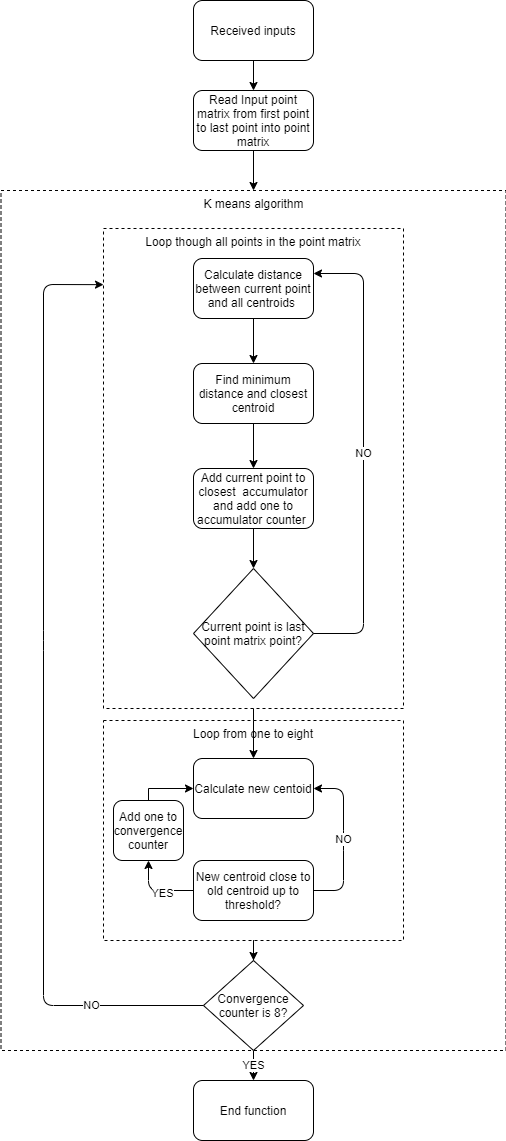

The diagram above was exported from draw.io. Its source (the exported page's mxGraphModel, read from the mxfile embedded in the PNG):
<mxGraphModel dx="868" dy="482" grid="1" gridSize="10" guides="1" tooltips="1" connect="1" arrows="1" fold="1" page="1" pageScale="1" pageWidth="850" pageHeight="1100" math="0" shadow="0">
  <root>
    <mxCell id="0" />
    <mxCell id="1" parent="0" />
    <mxCell id="wsw6rOgv7Tfm7qwmue60-6" value="K means algorithm" style="rounded=0;whiteSpace=wrap;html=1;fillColor=none;dashed=1;verticalAlign=top;" parent="1" vertex="1">
      <mxGeometry x="37.5" y="200" width="505" height="860" as="geometry" />
    </mxCell>
    <mxCell id="wsw6rOgv7Tfm7qwmue60-45" value="" style="edgeStyle=orthogonalEdgeStyle;rounded=0;orthogonalLoop=1;jettySize=auto;html=1;" parent="1" source="wsw6rOgv7Tfm7qwmue60-21" target="wsw6rOgv7Tfm7qwmue60-44" edge="1">
      <mxGeometry relative="1" as="geometry" />
    </mxCell>
    <mxCell id="wsw6rOgv7Tfm7qwmue60-21" value="Loop from one to eight" style="rounded=0;whiteSpace=wrap;html=1;dashed=1;fillColor=none;verticalAlign=top;" parent="1" vertex="1">
      <mxGeometry x="140" y="730" width="300" height="220" as="geometry" />
    </mxCell>
    <mxCell id="wsw6rOgv7Tfm7qwmue60-41" value="" style="edgeStyle=orthogonalEdgeStyle;rounded=0;orthogonalLoop=1;jettySize=auto;html=1;" parent="1" source="wsw6rOgv7Tfm7qwmue60-8" target="wsw6rOgv7Tfm7qwmue60-17" edge="1">
      <mxGeometry relative="1" as="geometry">
        <Array as="points">
          <mxPoint x="290" y="730" />
          <mxPoint x="290" y="730" />
        </Array>
      </mxGeometry>
    </mxCell>
    <mxCell id="wsw6rOgv7Tfm7qwmue60-8" value="Loop though all points in the point matrix" style="rounded=0;whiteSpace=wrap;html=1;dashed=1;fillColor=none;verticalAlign=top;" parent="1" vertex="1">
      <mxGeometry x="140" y="238" width="300" height="480" as="geometry" />
    </mxCell>
    <mxCell id="wsw6rOgv7Tfm7qwmue60-5" value="" style="edgeStyle=orthogonalEdgeStyle;rounded=0;orthogonalLoop=1;jettySize=auto;html=1;" parent="1" source="wsw6rOgv7Tfm7qwmue60-1" target="wsw6rOgv7Tfm7qwmue60-2" edge="1">
      <mxGeometry relative="1" as="geometry" />
    </mxCell>
    <mxCell id="wsw6rOgv7Tfm7qwmue60-1" value="Received inputs" style="rounded=1;whiteSpace=wrap;html=1;" parent="1" vertex="1">
      <mxGeometry x="230" y="10" width="120" height="60" as="geometry" />
    </mxCell>
    <mxCell id="wsw6rOgv7Tfm7qwmue60-7" value="" style="edgeStyle=orthogonalEdgeStyle;rounded=0;orthogonalLoop=1;jettySize=auto;html=1;" parent="1" source="wsw6rOgv7Tfm7qwmue60-2" target="wsw6rOgv7Tfm7qwmue60-6" edge="1">
      <mxGeometry relative="1" as="geometry" />
    </mxCell>
    <mxCell id="wsw6rOgv7Tfm7qwmue60-2" value="Read Input point matrix from first point to last point into point matrix" style="rounded=1;whiteSpace=wrap;html=1;" parent="1" vertex="1">
      <mxGeometry x="230" y="100" width="120" height="60" as="geometry" />
    </mxCell>
    <mxCell id="wsw6rOgv7Tfm7qwmue60-11" value="" style="edgeStyle=orthogonalEdgeStyle;rounded=0;orthogonalLoop=1;jettySize=auto;html=1;" parent="1" source="wsw6rOgv7Tfm7qwmue60-3" target="wsw6rOgv7Tfm7qwmue60-9" edge="1">
      <mxGeometry relative="1" as="geometry" />
    </mxCell>
    <mxCell id="wsw6rOgv7Tfm7qwmue60-3" value="Calculate distance between current point and all centroids&amp;nbsp;" style="rounded=1;whiteSpace=wrap;html=1;" parent="1" vertex="1">
      <mxGeometry x="230" y="268" width="120" height="60" as="geometry" />
    </mxCell>
    <mxCell id="wsw6rOgv7Tfm7qwmue60-12" value="" style="edgeStyle=orthogonalEdgeStyle;rounded=0;orthogonalLoop=1;jettySize=auto;html=1;" parent="1" source="wsw6rOgv7Tfm7qwmue60-9" target="wsw6rOgv7Tfm7qwmue60-10" edge="1">
      <mxGeometry relative="1" as="geometry" />
    </mxCell>
    <mxCell id="wsw6rOgv7Tfm7qwmue60-9" value="Find minimum distance and closest centroid" style="rounded=1;whiteSpace=wrap;html=1;" parent="1" vertex="1">
      <mxGeometry x="230" y="373" width="120" height="60" as="geometry" />
    </mxCell>
    <mxCell id="wsw6rOgv7Tfm7qwmue60-14" value="" style="edgeStyle=orthogonalEdgeStyle;rounded=0;orthogonalLoop=1;jettySize=auto;html=1;" parent="1" source="wsw6rOgv7Tfm7qwmue60-10" target="wsw6rOgv7Tfm7qwmue60-13" edge="1">
      <mxGeometry relative="1" as="geometry" />
    </mxCell>
    <mxCell id="wsw6rOgv7Tfm7qwmue60-10" value="Add current point to closest&amp;nbsp; accumulator and add one to accumulator counter&amp;nbsp;" style="rounded=1;whiteSpace=wrap;html=1;fillColor=#ffffff;" parent="1" vertex="1">
      <mxGeometry x="230" y="478" width="120" height="60" as="geometry" />
    </mxCell>
    <mxCell id="wsw6rOgv7Tfm7qwmue60-13" value="Current point is last point matrix point?" style="rhombus;whiteSpace=wrap;html=1;fillColor=#ffffff;" parent="1" vertex="1">
      <mxGeometry x="230" y="578" width="120" height="130" as="geometry" />
    </mxCell>
    <mxCell id="wsw6rOgv7Tfm7qwmue60-16" value="NO" style="endArrow=classic;html=1;exitX=1;exitY=0.5;exitDx=0;exitDy=0;entryX=1;entryY=0.25;entryDx=0;entryDy=0;" parent="1" source="wsw6rOgv7Tfm7qwmue60-13" target="wsw6rOgv7Tfm7qwmue60-3" edge="1">
      <mxGeometry width="50" height="50" relative="1" as="geometry">
        <mxPoint x="390" y="578" as="sourcePoint" />
        <mxPoint x="440" y="528" as="targetPoint" />
        <Array as="points">
          <mxPoint x="400" y="643" />
          <mxPoint x="400" y="283" />
        </Array>
      </mxGeometry>
    </mxCell>
    <mxCell id="wsw6rOgv7Tfm7qwmue60-17" value="Calculate new centoid" style="rounded=1;whiteSpace=wrap;html=1;fillColor=#ffffff;" parent="1" vertex="1">
      <mxGeometry x="230" y="768" width="120" height="60" as="geometry" />
    </mxCell>
    <mxCell id="wsw6rOgv7Tfm7qwmue60-19" value="End function" style="rounded=1;whiteSpace=wrap;html=1;fillColor=#ffffff;" parent="1" vertex="1">
      <mxGeometry x="230" y="1090" width="120" height="60" as="geometry" />
    </mxCell>
    <mxCell id="wsw6rOgv7Tfm7qwmue60-22" value="New centroid close to old centroid up to threshold?" style="rounded=1;whiteSpace=wrap;html=1;fillColor=#ffffff;" parent="1" vertex="1">
      <mxGeometry x="230" y="870" width="120" height="60" as="geometry" />
    </mxCell>
    <mxCell id="wsw6rOgv7Tfm7qwmue60-28" value="NO" style="endArrow=classic;html=1;exitX=1;exitY=0.5;exitDx=0;exitDy=0;entryX=1;entryY=0.5;entryDx=0;entryDy=0;" parent="1" source="wsw6rOgv7Tfm7qwmue60-22" target="wsw6rOgv7Tfm7qwmue60-17" edge="1">
      <mxGeometry width="50" height="50" relative="1" as="geometry">
        <mxPoint x="210" y="900" as="sourcePoint" />
        <mxPoint x="390" y="870" as="targetPoint" />
        <Array as="points">
          <mxPoint x="380" y="900" />
          <mxPoint x="380" y="850" />
          <mxPoint x="380" y="798" />
        </Array>
      </mxGeometry>
    </mxCell>
    <mxCell id="wsw6rOgv7Tfm7qwmue60-31" style="edgeStyle=orthogonalEdgeStyle;rounded=0;orthogonalLoop=1;jettySize=auto;html=1;entryX=0;entryY=0.5;entryDx=0;entryDy=0;" parent="1" source="wsw6rOgv7Tfm7qwmue60-29" target="wsw6rOgv7Tfm7qwmue60-17" edge="1">
      <mxGeometry relative="1" as="geometry">
        <Array as="points">
          <mxPoint x="185" y="798" />
        </Array>
      </mxGeometry>
    </mxCell>
    <mxCell id="wsw6rOgv7Tfm7qwmue60-29" value="Add one to convergence counter" style="rounded=1;whiteSpace=wrap;html=1;fillColor=#ffffff;" parent="1" vertex="1">
      <mxGeometry x="150" y="810" width="70" height="60" as="geometry" />
    </mxCell>
    <mxCell id="wsw6rOgv7Tfm7qwmue60-35" value="" style="endArrow=classic;html=1;exitX=0;exitY=0.5;exitDx=0;exitDy=0;entryX=0.5;entryY=1;entryDx=0;entryDy=0;" parent="1" source="wsw6rOgv7Tfm7qwmue60-22" target="wsw6rOgv7Tfm7qwmue60-29" edge="1">
      <mxGeometry width="50" height="50" relative="1" as="geometry">
        <mxPoint x="210" y="880" as="sourcePoint" />
        <mxPoint x="260" y="830" as="targetPoint" />
        <Array as="points">
          <mxPoint x="185" y="900" />
        </Array>
      </mxGeometry>
    </mxCell>
    <mxCell id="wsw6rOgv7Tfm7qwmue60-36" value="YES" style="edgeLabel;html=1;align=center;verticalAlign=middle;resizable=0;points=[];" parent="wsw6rOgv7Tfm7qwmue60-35" vertex="1" connectable="0">
      <mxGeometry x="-0.1422" y="2" relative="1" as="geometry">
        <mxPoint as="offset" />
      </mxGeometry>
    </mxCell>
    <mxCell id="wsw6rOgv7Tfm7qwmue60-46" value="YES" style="edgeStyle=orthogonalEdgeStyle;rounded=0;orthogonalLoop=1;jettySize=auto;html=1;" parent="1" source="wsw6rOgv7Tfm7qwmue60-44" target="wsw6rOgv7Tfm7qwmue60-19" edge="1">
      <mxGeometry relative="1" as="geometry" />
    </mxCell>
    <mxCell id="wsw6rOgv7Tfm7qwmue60-44" value="Convergence counter is 8?" style="rhombus;whiteSpace=wrap;html=1;fillColor=#ffffff;" parent="1" vertex="1">
      <mxGeometry x="240" y="970" width="100" height="90" as="geometry" />
    </mxCell>
    <mxCell id="wsw6rOgv7Tfm7qwmue60-48" value="" style="endArrow=classic;html=1;exitX=0;exitY=0.5;exitDx=0;exitDy=0;entryX=0;entryY=0.117;entryDx=0;entryDy=0;entryPerimeter=0;" parent="1" source="wsw6rOgv7Tfm7qwmue60-44" target="wsw6rOgv7Tfm7qwmue60-8" edge="1">
      <mxGeometry width="50" height="50" relative="1" as="geometry">
        <mxPoint x="70" y="1020" as="sourcePoint" />
        <mxPoint x="120" y="970" as="targetPoint" />
        <Array as="points">
          <mxPoint x="80" y="1015" />
          <mxPoint x="80" y="650" />
          <mxPoint x="80" y="294" />
        </Array>
      </mxGeometry>
    </mxCell>
    <mxCell id="wsw6rOgv7Tfm7qwmue60-49" value="NO" style="edgeLabel;html=1;align=center;verticalAlign=middle;resizable=0;points=[];" parent="wsw6rOgv7Tfm7qwmue60-48" vertex="1" connectable="0">
      <mxGeometry x="-0.7588" y="-1" relative="1" as="geometry">
        <mxPoint as="offset" />
      </mxGeometry>
    </mxCell>
  </root>
</mxGraphModel>